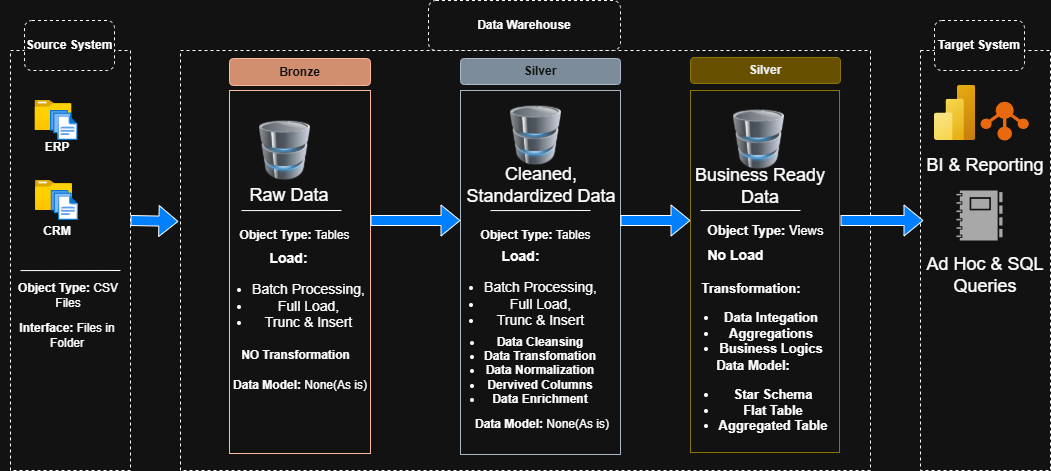

The diagram above was exported from draw.io. Its source (the exported page's mxGraphModel, read from the mxfile embedded in the PNG):
<mxGraphModel dx="1426" dy="747" grid="1" gridSize="10" guides="1" tooltips="1" connect="1" arrows="1" fold="1" page="1" pageScale="1" pageWidth="1400" pageHeight="850" math="0" shadow="0">
  <root>
    <mxCell id="0" />
    <mxCell id="1" parent="0" />
    <mxCell id="nLodL-dKFhSzweihRtJS-1" parent="1" style="rounded=0;whiteSpace=wrap;html=1;fillColor=none;dashed=1;" value="" vertex="1">
      <mxGeometry height="420" width="120" x="70" y="160" as="geometry" />
    </mxCell>
    <mxCell id="nLodL-dKFhSzweihRtJS-2" parent="1" style="rounded=1;whiteSpace=wrap;html=1;fillColor=default;dashed=1;fontStyle=1" value="Source System" vertex="1">
      <mxGeometry height="50" width="90" x="84" y="130" as="geometry" />
    </mxCell>
    <mxCell id="nLodL-dKFhSzweihRtJS-3" parent="1" style="rounded=0;whiteSpace=wrap;html=1;fillColor=none;dashed=1;" value="" vertex="1">
      <mxGeometry height="420" width="690" x="240" y="160" as="geometry" />
    </mxCell>
    <mxCell id="nLodL-dKFhSzweihRtJS-4" parent="1" style="rounded=1;whiteSpace=wrap;html=1;fillColor=default;dashed=1;fontStyle=1" value="Data Warehouse" vertex="1">
      <mxGeometry height="50" width="192" x="488" y="110" as="geometry" />
    </mxCell>
    <mxCell id="nLodL-dKFhSzweihRtJS-5" parent="1" style="rounded=0;whiteSpace=wrap;html=1;fillColor=none;fontColor=#ffffff;strokeColor=#6D1F00;" value="" vertex="1">
      <mxGeometry height="363" width="141" x="289" y="200" as="geometry" />
    </mxCell>
    <mxCell id="nLodL-dKFhSzweihRtJS-6" parent="1" style="rounded=1;whiteSpace=wrap;html=1;fillColor=#a0522d;fontColor=#ffffff;strokeColor=#6D1F00;fillStyle=auto;fontStyle=1" value="Bronze" vertex="1">
      <mxGeometry height="27" width="141" x="289" y="168" as="geometry" />
    </mxCell>
    <mxCell id="nLodL-dKFhSzweihRtJS-7" parent="1" style="rounded=0;whiteSpace=wrap;html=1;fillColor=none;fontColor=#ffffff;strokeColor=#314354;" value="" vertex="1">
      <mxGeometry height="364" width="160" x="520" y="200" as="geometry" />
    </mxCell>
    <mxCell id="nLodL-dKFhSzweihRtJS-8" parent="1" style="rounded=1;whiteSpace=wrap;html=1;fillColor=#647687;fontColor=#ffffff;strokeColor=#314354;fillStyle=auto;fontStyle=1" value="Silver" vertex="1">
      <mxGeometry height="26" width="160" x="520" y="168" as="geometry" />
    </mxCell>
    <mxCell id="nLodL-dKFhSzweihRtJS-11" parent="1" style="rounded=0;whiteSpace=wrap;html=1;fillColor=none;fontColor=#000000;strokeColor=#B09500;" value="" vertex="1">
      <mxGeometry height="362" width="149" x="750" y="200" as="geometry" />
    </mxCell>
    <mxCell id="nLodL-dKFhSzweihRtJS-12" parent="1" style="rounded=1;whiteSpace=wrap;html=1;fillColor=#e3c800;fontColor=#000000;strokeColor=#B09500;fillStyle=auto;fontStyle=1" value="Silver" vertex="1">
      <mxGeometry height="26" width="150" x="750" y="167" as="geometry" />
    </mxCell>
    <mxCell id="nLodL-dKFhSzweihRtJS-13" parent="1" style="image;html=1;image=img/lib/clip_art/computers/Database_128x128.png" value="" vertex="1">
      <mxGeometry height="60" width="51" x="319" y="230" as="geometry" />
    </mxCell>
    <mxCell id="nLodL-dKFhSzweihRtJS-14" edge="1" parent="1" style="endArrow=none;html=1;rounded=0;exitX=0.175;exitY=0.441;exitDx=0;exitDy=0;exitPerimeter=0;" value="">
      <mxGeometry height="50" relative="1" width="50" as="geometry">
        <mxPoint x="301" y="320.0830000000001" as="sourcePoint" />
        <mxPoint x="401" y="320" as="targetPoint" />
      </mxGeometry>
    </mxCell>
    <mxCell id="nLodL-dKFhSzweihRtJS-15" edge="1" parent="1" style="endArrow=none;html=1;rounded=0;exitX=0.175;exitY=0.441;exitDx=0;exitDy=0;exitPerimeter=0;" value="">
      <mxGeometry height="50" relative="1" width="50" as="geometry">
        <mxPoint x="550" y="320.0830000000001" as="sourcePoint" />
        <mxPoint x="650" y="320" as="targetPoint" />
      </mxGeometry>
    </mxCell>
    <mxCell id="nLodL-dKFhSzweihRtJS-16" edge="1" parent="1" style="endArrow=none;html=1;rounded=0;exitX=0.175;exitY=0.441;exitDx=0;exitDy=0;exitPerimeter=0;" value="">
      <mxGeometry height="50" relative="1" width="50" as="geometry">
        <mxPoint x="760" y="320.0830000000001" as="sourcePoint" />
        <mxPoint x="860" y="320" as="targetPoint" />
      </mxGeometry>
    </mxCell>
    <mxCell id="nLodL-dKFhSzweihRtJS-17" parent="1" style="text;html=1;whiteSpace=wrap;strokeColor=none;fillColor=none;align=center;verticalAlign=middle;rounded=0;" value="&lt;font style=&quot;font-size: 18px;&quot;&gt;Raw Data&lt;/font&gt;" vertex="1">
      <mxGeometry height="30" width="85.5" x="306.25" y="290" as="geometry" />
    </mxCell>
    <mxCell id="nLodL-dKFhSzweihRtJS-18" parent="1" style="text;html=1;whiteSpace=wrap;strokeColor=none;fillColor=none;align=center;verticalAlign=middle;rounded=0;" value="&lt;font style=&quot;font-size: 18px;&quot;&gt;Cleaned, Standardized Data&lt;/font&gt;" vertex="1">
      <mxGeometry height="30" width="181.75" x="510" y="280" as="geometry" />
    </mxCell>
    <mxCell id="nLodL-dKFhSzweihRtJS-21" parent="1" style="text;html=1;whiteSpace=wrap;strokeColor=none;fillColor=none;align=center;verticalAlign=middle;rounded=0;fontSize=12;" value="&lt;font&gt;&lt;b&gt;Object Type: &lt;/b&gt;Tables&lt;/font&gt;" vertex="1">
      <mxGeometry height="30" width="131" x="289" y="330" as="geometry" />
    </mxCell>
    <mxCell id="nLodL-dKFhSzweihRtJS-22" parent="1" style="text;html=1;whiteSpace=wrap;strokeColor=none;fillColor=none;align=center;verticalAlign=middle;rounded=0;fontSize=14;" value="&lt;b&gt;Load:&lt;/b&gt;&lt;div&gt;&lt;ul&gt;&lt;li&gt;Batch Processing,&lt;/li&gt;&lt;li&gt;Full Load,&lt;/li&gt;&lt;li&gt;Trunc &amp;amp; Insert&lt;/li&gt;&lt;/ul&gt;&lt;/div&gt;" vertex="1">
      <mxGeometry height="90" width="157" x="270" y="362" as="geometry" />
    </mxCell>
    <mxCell id="nLodL-dKFhSzweihRtJS-23" parent="1" style="text;html=1;whiteSpace=wrap;strokeColor=none;fillColor=none;align=center;verticalAlign=middle;rounded=0;fontSize=12;" value="&lt;b&gt;NO Transformation&lt;/b&gt;" vertex="1">
      <mxGeometry height="30" width="131" x="290" y="450" as="geometry" />
    </mxCell>
    <mxCell id="nLodL-dKFhSzweihRtJS-24" parent="1" style="text;html=1;whiteSpace=wrap;strokeColor=none;fillColor=none;align=center;verticalAlign=middle;rounded=0;fontSize=12;" value="&lt;b&gt;Data Model: &lt;/b&gt;None(As is)" vertex="1">
      <mxGeometry height="30" width="140" x="290" y="480" as="geometry" />
    </mxCell>
    <mxCell id="nLodL-dKFhSzweihRtJS-25" parent="1" style="text;html=1;whiteSpace=wrap;strokeColor=none;fillColor=none;align=center;verticalAlign=middle;rounded=0;fontSize=12;" value="&lt;font&gt;&lt;b&gt;Object Type: &lt;/b&gt;Tables&lt;/font&gt;" vertex="1">
      <mxGeometry height="30" width="131" x="530" y="330" as="geometry" />
    </mxCell>
    <mxCell id="nLodL-dKFhSzweihRtJS-26" parent="1" style="text;html=1;whiteSpace=wrap;strokeColor=none;fillColor=none;align=center;verticalAlign=middle;rounded=0;fontSize=13;" value="&lt;font&gt;&lt;b&gt;Object Type: &lt;/b&gt;Views&lt;/font&gt;" vertex="1">
      <mxGeometry height="20" width="131" x="760" y="330" as="geometry" />
    </mxCell>
    <mxCell id="nLodL-dKFhSzweihRtJS-27" parent="1" style="text;html=1;whiteSpace=wrap;strokeColor=none;fillColor=none;align=center;verticalAlign=middle;rounded=0;fontSize=14;" value="&lt;b&gt;Load:&lt;/b&gt;&lt;div&gt;&lt;ul&gt;&lt;li&gt;Batch Processing,&lt;/li&gt;&lt;li&gt;Full Load,&lt;/li&gt;&lt;li&gt;Trunc &amp;amp; Insert&lt;/li&gt;&lt;/ul&gt;&lt;/div&gt;" vertex="1">
      <mxGeometry height="70" width="161" x="500" y="370" as="geometry" />
    </mxCell>
    <mxCell id="nLodL-dKFhSzweihRtJS-28" parent="1" style="text;html=1;whiteSpace=wrap;strokeColor=none;fillColor=none;align=center;verticalAlign=middle;rounded=0;fontSize=12;" value="&lt;ul&gt;&lt;li&gt;&lt;b&gt;Data Cleans&lt;/b&gt;&lt;b style=&quot;background-color: transparent; color: light-dark(rgb(0, 0, 0), rgb(255, 255, 255));&quot;&gt;ing&lt;/b&gt;&lt;/li&gt;&lt;li&gt;&lt;b&gt;Data Transfomation&lt;/b&gt;&lt;/li&gt;&lt;li&gt;&lt;b&gt;Data Normalization&lt;/b&gt;&lt;/li&gt;&lt;li&gt;&lt;b&gt;Dervived Columns&lt;/b&gt;&lt;/li&gt;&lt;li&gt;&lt;b&gt;Data Enrichment&lt;/b&gt;&lt;/li&gt;&lt;/ul&gt;" vertex="1">
      <mxGeometry height="100" width="160" x="500" y="430" as="geometry" />
    </mxCell>
    <mxCell id="nLodL-dKFhSzweihRtJS-29" parent="1" style="text;html=1;whiteSpace=wrap;strokeColor=none;fillColor=none;align=center;verticalAlign=middle;rounded=0;fontSize=12;" value="&lt;b&gt;Data Model: &lt;/b&gt;None(As is)" vertex="1">
      <mxGeometry height="30" width="140" x="532" y="519" as="geometry" />
    </mxCell>
    <mxCell id="nLodL-dKFhSzweihRtJS-30" parent="1" style="text;html=1;whiteSpace=wrap;strokeColor=none;fillColor=none;align=center;verticalAlign=middle;rounded=0;fontSize=14;" value="&lt;b&gt;No Load&lt;/b&gt;" vertex="1">
      <mxGeometry height="30" width="89" x="751" y="350" as="geometry" />
    </mxCell>
    <mxCell id="nLodL-dKFhSzweihRtJS-31" parent="1" style="text;html=1;whiteSpace=wrap;strokeColor=none;fillColor=none;align=center;verticalAlign=middle;rounded=0;fontSize=13;" value="&lt;b&gt;Transformation:&lt;/b&gt;&lt;div&gt;&lt;ul&gt;&lt;li&gt;&lt;b&gt;Data Integation&lt;/b&gt;&lt;/li&gt;&lt;li&gt;&lt;b&gt;Aggregations&lt;/b&gt;&lt;/li&gt;&lt;li&gt;&lt;b&gt;Business Logics&lt;/b&gt;&lt;/li&gt;&lt;/ul&gt;&lt;/div&gt;" vertex="1">
      <mxGeometry height="100" width="150" x="736" y="385" as="geometry" />
    </mxCell>
    <mxCell id="nLodL-dKFhSzweihRtJS-32" parent="1" style="text;html=1;whiteSpace=wrap;strokeColor=none;fillColor=none;align=center;verticalAlign=middle;rounded=0;fontSize=13;" value="&lt;b&gt;Data Model:&lt;/b&gt;&lt;div&gt;&lt;ul&gt;&lt;li&gt;&lt;b&gt;Star Schema&lt;/b&gt;&lt;/li&gt;&lt;li&gt;&lt;b&gt;Flat Table&lt;/b&gt;&lt;/li&gt;&lt;li&gt;&lt;b&gt;Aggregated Table&lt;/b&gt;&lt;/li&gt;&lt;/ul&gt;&lt;/div&gt;" vertex="1">
      <mxGeometry height="100" width="170" x="728" y="462" as="geometry" />
    </mxCell>
    <mxCell id="nLodL-dKFhSzweihRtJS-34" parent="1" style="image;aspect=fixed;html=1;points=[];align=center;fontSize=12;image=img/lib/azure2/general/Folder_Blank.svg;" value="" vertex="1">
      <mxGeometry height="30" width="36.96" x="94.5" y="210" as="geometry" />
    </mxCell>
    <mxCell id="nLodL-dKFhSzweihRtJS-35" parent="1" style="image;aspect=fixed;html=1;points=[];align=center;fontSize=12;image=img/lib/azure2/general/Files.svg;" value="" vertex="1">
      <mxGeometry height="30" width="27.43" x="110" y="220" as="geometry" />
    </mxCell>
    <mxCell id="nLodL-dKFhSzweihRtJS-39" parent="1" style="image;aspect=fixed;html=1;points=[];align=center;fontSize=12;image=img/lib/azure2/general/Folder_Blank.svg;" value="" vertex="1">
      <mxGeometry height="30" width="36.96" x="95" y="290" as="geometry" />
    </mxCell>
    <mxCell id="nLodL-dKFhSzweihRtJS-40" parent="1" style="image;aspect=fixed;html=1;points=[];align=center;fontSize=12;image=img/lib/azure2/general/Files.svg;" value="" vertex="1">
      <mxGeometry height="30" width="27.43" x="110.5" y="300" as="geometry" />
    </mxCell>
    <mxCell id="nLodL-dKFhSzweihRtJS-41" parent="1" style="text;html=1;whiteSpace=wrap;strokeColor=none;fillColor=none;align=center;verticalAlign=middle;rounded=0;fontStyle=1" value="ERP" vertex="1">
      <mxGeometry height="20" width="66" x="84" y="247" as="geometry" />
    </mxCell>
    <mxCell id="nLodL-dKFhSzweihRtJS-42" parent="1" style="text;html=1;whiteSpace=wrap;strokeColor=none;fillColor=none;align=center;verticalAlign=middle;rounded=0;fontStyle=1" value="CRM" vertex="1">
      <mxGeometry height="19" width="66" x="84" y="331" as="geometry" />
    </mxCell>
    <mxCell id="nLodL-dKFhSzweihRtJS-43" edge="1" parent="1" style="endArrow=none;html=1;rounded=0;exitX=0.175;exitY=0.441;exitDx=0;exitDy=0;exitPerimeter=0;" value="">
      <mxGeometry height="50" relative="1" width="50" as="geometry">
        <mxPoint x="80" y="380.0830000000001" as="sourcePoint" />
        <mxPoint x="180" y="380" as="targetPoint" />
      </mxGeometry>
    </mxCell>
    <mxCell id="nLodL-dKFhSzweihRtJS-44" parent="1" style="text;html=1;whiteSpace=wrap;strokeColor=none;fillColor=none;align=center;verticalAlign=middle;rounded=0;fontSize=12;" value="&lt;font&gt;&lt;b&gt;Object Type: &lt;/b&gt;CSV Files&lt;/font&gt;" vertex="1">
      <mxGeometry height="30" width="124" x="66" y="390" as="geometry" />
    </mxCell>
    <mxCell id="nLodL-dKFhSzweihRtJS-45" parent="1" style="text;html=1;whiteSpace=wrap;strokeColor=none;fillColor=none;align=center;verticalAlign=middle;rounded=0;fontSize=12;" value="&lt;font&gt;&lt;b&gt;Interface: &lt;/b&gt;Files in Folder&lt;/font&gt;" vertex="1">
      <mxGeometry height="30" width="134" x="60" y="430" as="geometry" />
    </mxCell>
    <mxCell id="nLodL-dKFhSzweihRtJS-46" parent="1" style="rounded=0;whiteSpace=wrap;html=1;fillColor=none;dashed=1;" value="" vertex="1">
      <mxGeometry height="420" width="130" x="980" y="160" as="geometry" />
    </mxCell>
    <mxCell id="nLodL-dKFhSzweihRtJS-47" parent="1" style="rounded=1;whiteSpace=wrap;html=1;fillColor=default;dashed=1;fontStyle=1" value="Target System" vertex="1">
      <mxGeometry height="50" width="90" x="994" y="130" as="geometry" />
    </mxCell>
    <mxCell id="nLodL-dKFhSzweihRtJS-48" parent="1" style="text;html=1;whiteSpace=wrap;strokeColor=none;fillColor=none;align=center;verticalAlign=middle;rounded=0;" value="&lt;font style=&quot;font-size: 18px;&quot;&gt;BI &amp;amp; Reporting&lt;/font&gt;" vertex="1">
      <mxGeometry height="30" width="130" x="980" y="260" as="geometry" />
    </mxCell>
    <mxCell id="nLodL-dKFhSzweihRtJS-49" parent="1" style="text;html=1;whiteSpace=wrap;strokeColor=none;fillColor=none;align=center;verticalAlign=middle;rounded=0;" value="&lt;font style=&quot;font-size: 18px;&quot;&gt;Business Ready Data&lt;/font&gt;" vertex="1">
      <mxGeometry height="30" width="160" x="740" y="281" as="geometry" />
    </mxCell>
    <mxCell id="nLodL-dKFhSzweihRtJS-50" parent="1" style="text;html=1;whiteSpace=wrap;strokeColor=none;fillColor=none;align=center;verticalAlign=middle;rounded=0;" value="&lt;font style=&quot;font-size: 18px;&quot;&gt;Ad Hoc &amp;amp; SQL Queries&lt;/font&gt;" vertex="1">
      <mxGeometry height="30" width="130" x="980" y="370" as="geometry" />
    </mxCell>
    <mxCell id="nLodL-dKFhSzweihRtJS-52" parent="1" style="image;aspect=fixed;html=1;points=[];align=center;fontSize=12;image=img/lib/azure2/analytics/Power_BI_Embedded.svg;" value="" vertex="1">
      <mxGeometry height="55" width="41.25" x="994" y="195" as="geometry" />
    </mxCell>
    <mxCell id="nLodL-dKFhSzweihRtJS-131" parent="1" style="points=[];aspect=fixed;html=1;align=center;shadow=0;dashed=0;fillColor=#FF6A00;strokeColor=none;shape=mxgraph.alibaba_cloud.ots_tablestore;" value="" vertex="1">
      <mxGeometry height="38.8" width="48.36" x="1040" y="211.2" as="geometry" />
    </mxCell>
    <mxCell id="nLodL-dKFhSzweihRtJS-132" parent="1" style="sketch=0;pointerEvents=1;shadow=0;dashed=0;html=1;strokeColor=none;labelPosition=center;verticalLabelPosition=bottom;verticalAlign=top;align=center;fillColor=#505050;shape=mxgraph.mscae.intune.reports" value="" vertex="1">
      <mxGeometry height="50" width="46" x="1016" y="300" as="geometry" />
    </mxCell>
    <mxCell id="nLodL-dKFhSzweihRtJS-133" edge="1" parent="1" style="shape=flexArrow;endArrow=classic;html=1;rounded=0;entryX=-0.003;entryY=0.407;entryDx=0;entryDy=0;entryPerimeter=0;fillColor=light-dark(#FFFFFF,#007FFF);" target="nLodL-dKFhSzweihRtJS-3" value="">
      <mxGeometry height="50" relative="1" width="50" as="geometry">
        <mxPoint x="190" y="330" as="sourcePoint" />
        <mxPoint x="239.30999999999995" y="334.13999999999993" as="targetPoint" />
      </mxGeometry>
    </mxCell>
    <mxCell id="nLodL-dKFhSzweihRtJS-136" edge="1" parent="1" style="shape=flexArrow;endArrow=classic;html=1;rounded=0;fillColor=light-dark(#FFFFFF,#007FFF);" value="">
      <mxGeometry height="50" relative="1" width="50" as="geometry">
        <mxPoint x="430" y="330" as="sourcePoint" />
        <mxPoint x="520" y="330" as="targetPoint" />
      </mxGeometry>
    </mxCell>
    <mxCell id="nLodL-dKFhSzweihRtJS-137" edge="1" parent="1" style="shape=flexArrow;endArrow=classic;html=1;rounded=0;fillColor=light-dark(#FFFFFF,#007FFF);" value="">
      <mxGeometry height="50" relative="1" width="50" as="geometry">
        <mxPoint x="680" y="330" as="sourcePoint" />
        <mxPoint x="750" y="330" as="targetPoint" />
      </mxGeometry>
    </mxCell>
    <mxCell id="nLodL-dKFhSzweihRtJS-138" edge="1" parent="1" style="shape=flexArrow;endArrow=classic;html=1;rounded=0;entryX=0.017;entryY=0.356;entryDx=0;entryDy=0;entryPerimeter=0;fillColor=light-dark(#FFFFFF,#007FFF);" value="">
      <mxGeometry height="50" relative="1" width="50" as="geometry">
        <mxPoint x="900" y="330" as="sourcePoint" />
        <mxPoint x="983" y="330" as="targetPoint" />
      </mxGeometry>
    </mxCell>
    <mxCell id="h1YYSzZuER2vKyJxjoKQ-1" parent="1" style="image;html=1;image=img/lib/clip_art/computers/Database_128x128.png" value="" vertex="1">
      <mxGeometry height="60" width="51" x="793" y="219" as="geometry" />
    </mxCell>
    <mxCell id="h1YYSzZuER2vKyJxjoKQ-2" parent="1" style="image;html=1;image=img/lib/clip_art/computers/Database_128x128.png" value="" vertex="1">
      <mxGeometry height="60" width="51" x="570" y="215" as="geometry" />
    </mxCell>
  </root>
</mxGraphModel>